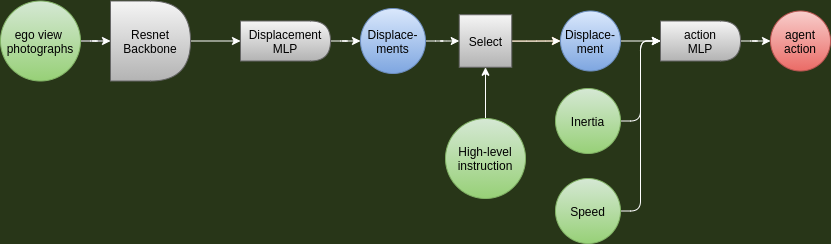

The diagram above was exported from draw.io. Its source (the exported page's mxGraphModel, read from the mxfile embedded in the PNG):
<mxGraphModel dx="1350" dy="735" grid="1" gridSize="10" guides="1" tooltips="1" connect="1" arrows="1" fold="1" page="1" pageScale="1" pageWidth="850" pageHeight="1100" background="#283618" math="0" shadow="0">
  <root>
    <mxCell id="0" />
    <mxCell id="1" parent="0" />
    <mxCell id="F39cz6bCP5y1zIVvLFKq-4" style="edgeStyle=orthogonalEdgeStyle;rounded=0;orthogonalLoop=1;jettySize=auto;html=1;entryX=0;entryY=0.5;entryDx=0;entryDy=0;labelBackgroundColor=#283618;fontColor=#FEFAE0;fillColor=#f9f7ed;strokeColor=#36393d;" edge="1" parent="1" source="F39cz6bCP5y1zIVvLFKq-1" target="F39cz6bCP5y1zIVvLFKq-2">
      <mxGeometry relative="1" as="geometry" />
    </mxCell>
    <mxCell id="F39cz6bCP5y1zIVvLFKq-27" style="edgeStyle=orthogonalEdgeStyle;curved=0;rounded=1;sketch=0;orthogonalLoop=1;jettySize=auto;html=1;entryX=0;entryY=0.5;entryDx=0;entryDy=0;strokeColor=#FFFFFF;fillColor=#BC6C25;fontColor=#FEFAE0;" edge="1" parent="1" source="F39cz6bCP5y1zIVvLFKq-1" target="F39cz6bCP5y1zIVvLFKq-2">
      <mxGeometry relative="1" as="geometry" />
    </mxCell>
    <mxCell id="F39cz6bCP5y1zIVvLFKq-1" value="ego view&amp;nbsp;&lt;br&gt;photographs" style="ellipse;whiteSpace=wrap;html=1;aspect=fixed;fillColor=#d5e8d4;strokeColor=#82b366;gradientColor=#97d077;" vertex="1" parent="1">
      <mxGeometry x="10" y="162.5" width="80" height="80" as="geometry" />
    </mxCell>
    <mxCell id="F39cz6bCP5y1zIVvLFKq-28" style="edgeStyle=orthogonalEdgeStyle;curved=0;rounded=1;sketch=0;orthogonalLoop=1;jettySize=auto;html=1;entryX=0;entryY=0.5;entryDx=0;entryDy=0;strokeColor=#FFFFFF;fillColor=#BC6C25;fontColor=#FEFAE0;" edge="1" parent="1" source="F39cz6bCP5y1zIVvLFKq-2" target="F39cz6bCP5y1zIVvLFKq-6">
      <mxGeometry relative="1" as="geometry" />
    </mxCell>
    <mxCell id="F39cz6bCP5y1zIVvLFKq-2" value="Resnet&lt;br&gt;Backbone" style="shape=delay;whiteSpace=wrap;html=1;fillColor=#f5f5f5;strokeColor=#666666;gradientColor=#b3b3b3;" vertex="1" parent="1">
      <mxGeometry x="120" y="162.5" width="80" height="80" as="geometry" />
    </mxCell>
    <mxCell id="F39cz6bCP5y1zIVvLFKq-30" style="edgeStyle=orthogonalEdgeStyle;curved=0;rounded=1;sketch=0;orthogonalLoop=1;jettySize=auto;html=1;entryX=0;entryY=0.5;entryDx=0;entryDy=0;strokeColor=#FFFFFF;fillColor=#BC6C25;fontColor=#FEFAE0;" edge="1" parent="1" source="F39cz6bCP5y1zIVvLFKq-6" target="F39cz6bCP5y1zIVvLFKq-8">
      <mxGeometry relative="1" as="geometry" />
    </mxCell>
    <mxCell id="F39cz6bCP5y1zIVvLFKq-6" value="Displacement&lt;br&gt;MLP" style="shape=delay;whiteSpace=wrap;html=1;fillColor=#f5f5f5;strokeColor=#666666;gradientColor=#b3b3b3;" vertex="1" parent="1">
      <mxGeometry x="250" y="182.5" width="90" height="40" as="geometry" />
    </mxCell>
    <mxCell id="F39cz6bCP5y1zIVvLFKq-31" style="edgeStyle=orthogonalEdgeStyle;curved=0;rounded=1;sketch=0;orthogonalLoop=1;jettySize=auto;html=1;entryX=0;entryY=0.5;entryDx=0;entryDy=0;strokeColor=#FFFFFF;fillColor=#BC6C25;fontColor=#FEFAE0;" edge="1" parent="1" source="F39cz6bCP5y1zIVvLFKq-8" target="F39cz6bCP5y1zIVvLFKq-12">
      <mxGeometry relative="1" as="geometry" />
    </mxCell>
    <mxCell id="F39cz6bCP5y1zIVvLFKq-8" value="Displace-ments" style="ellipse;whiteSpace=wrap;html=1;aspect=fixed;gradientColor=#7ea6e0;fillColor=#dae8fc;strokeColor=#6c8ebf;" vertex="1" parent="1">
      <mxGeometry x="370" y="170" width="65" height="65" as="geometry" />
    </mxCell>
    <mxCell id="F39cz6bCP5y1zIVvLFKq-33" style="edgeStyle=orthogonalEdgeStyle;curved=0;rounded=1;sketch=0;orthogonalLoop=1;jettySize=auto;html=1;entryX=0.5;entryY=1;entryDx=0;entryDy=0;strokeColor=#FFFFFF;fillColor=#BC6C25;fontColor=#FEFAE0;" edge="1" parent="1" source="F39cz6bCP5y1zIVvLFKq-11" target="F39cz6bCP5y1zIVvLFKq-12">
      <mxGeometry relative="1" as="geometry" />
    </mxCell>
    <mxCell id="F39cz6bCP5y1zIVvLFKq-11" value="High-level&lt;br&gt;instruction" style="ellipse;whiteSpace=wrap;html=1;aspect=fixed;fillColor=#d5e8d4;strokeColor=#82b366;gradientColor=#97d077;" vertex="1" parent="1">
      <mxGeometry x="455" y="280" width="80" height="80" as="geometry" />
    </mxCell>
    <mxCell id="F39cz6bCP5y1zIVvLFKq-16" style="edgeStyle=orthogonalEdgeStyle;rounded=0;orthogonalLoop=1;jettySize=auto;html=1;entryX=0;entryY=0.5;entryDx=0;entryDy=0;labelBackgroundColor=#283618;strokeColor=#DDA15E;fontColor=#FEFAE0;" edge="1" parent="1" source="F39cz6bCP5y1zIVvLFKq-12" target="F39cz6bCP5y1zIVvLFKq-15">
      <mxGeometry relative="1" as="geometry" />
    </mxCell>
    <mxCell id="F39cz6bCP5y1zIVvLFKq-34" value="" style="edgeStyle=orthogonalEdgeStyle;curved=0;rounded=1;sketch=0;orthogonalLoop=1;jettySize=auto;html=1;strokeColor=#FFFFFF;fillColor=#BC6C25;fontColor=#FEFAE0;" edge="1" parent="1" source="F39cz6bCP5y1zIVvLFKq-12" target="F39cz6bCP5y1zIVvLFKq-15">
      <mxGeometry relative="1" as="geometry" />
    </mxCell>
    <mxCell id="F39cz6bCP5y1zIVvLFKq-12" value="Select" style="whiteSpace=wrap;html=1;aspect=fixed;fillColor=#f5f5f5;strokeColor=#666666;gradientColor=#b3b3b3;" vertex="1" parent="1">
      <mxGeometry x="468.75" y="176.25" width="52.5" height="52.5" as="geometry" />
    </mxCell>
    <mxCell id="F39cz6bCP5y1zIVvLFKq-36" value="" style="edgeStyle=orthogonalEdgeStyle;curved=0;rounded=1;sketch=0;orthogonalLoop=1;jettySize=auto;html=1;strokeColor=#FFFFFF;fillColor=#BC6C25;fontColor=#FEFAE0;" edge="1" parent="1" source="F39cz6bCP5y1zIVvLFKq-15" target="F39cz6bCP5y1zIVvLFKq-19">
      <mxGeometry relative="1" as="geometry" />
    </mxCell>
    <mxCell id="F39cz6bCP5y1zIVvLFKq-15" value="Displace-&lt;br&gt;ment" style="ellipse;whiteSpace=wrap;html=1;aspect=fixed;gradientColor=#7ea6e0;fillColor=#dae8fc;strokeColor=#6c8ebf;" vertex="1" parent="1">
      <mxGeometry x="570" y="172.5" width="60" height="60" as="geometry" />
    </mxCell>
    <mxCell id="F39cz6bCP5y1zIVvLFKq-38" style="edgeStyle=orthogonalEdgeStyle;curved=0;rounded=1;sketch=0;orthogonalLoop=1;jettySize=auto;html=1;entryX=0;entryY=0.5;entryDx=0;entryDy=0;strokeColor=#FFFFFF;fillColor=#BC6C25;fontColor=#FEFAE0;" edge="1" parent="1" source="F39cz6bCP5y1zIVvLFKq-17" target="F39cz6bCP5y1zIVvLFKq-19">
      <mxGeometry relative="1" as="geometry" />
    </mxCell>
    <mxCell id="F39cz6bCP5y1zIVvLFKq-17" value="Speed" style="ellipse;whiteSpace=wrap;html=1;aspect=fixed;fillColor=#d5e8d4;strokeColor=#82b366;gradientColor=#97d077;" vertex="1" parent="1">
      <mxGeometry x="565" y="340" width="65" height="65" as="geometry" />
    </mxCell>
    <mxCell id="F39cz6bCP5y1zIVvLFKq-37" style="edgeStyle=orthogonalEdgeStyle;curved=0;rounded=1;sketch=0;orthogonalLoop=1;jettySize=auto;html=1;entryX=0;entryY=0.5;entryDx=0;entryDy=0;strokeColor=#FFFFFF;fillColor=#BC6C25;fontColor=#FEFAE0;" edge="1" parent="1" source="F39cz6bCP5y1zIVvLFKq-18" target="F39cz6bCP5y1zIVvLFKq-19">
      <mxGeometry relative="1" as="geometry" />
    </mxCell>
    <mxCell id="F39cz6bCP5y1zIVvLFKq-18" value="Inertia" style="ellipse;whiteSpace=wrap;html=1;aspect=fixed;fillColor=#d5e8d4;strokeColor=#82b366;gradientColor=#97d077;" vertex="1" parent="1">
      <mxGeometry x="565" y="250" width="65" height="65" as="geometry" />
    </mxCell>
    <mxCell id="F39cz6bCP5y1zIVvLFKq-35" style="edgeStyle=orthogonalEdgeStyle;curved=0;rounded=1;sketch=0;orthogonalLoop=1;jettySize=auto;html=1;entryX=0;entryY=0.5;entryDx=0;entryDy=0;strokeColor=#FFFFFF;fillColor=#BC6C25;fontColor=#FEFAE0;" edge="1" parent="1" source="F39cz6bCP5y1zIVvLFKq-19" target="F39cz6bCP5y1zIVvLFKq-24">
      <mxGeometry relative="1" as="geometry" />
    </mxCell>
    <mxCell id="F39cz6bCP5y1zIVvLFKq-19" value="action&lt;br&gt;MLP" style="shape=delay;whiteSpace=wrap;html=1;fillColor=#f5f5f5;strokeColor=#666666;gradientColor=#b3b3b3;" vertex="1" parent="1">
      <mxGeometry x="670" y="182.5" width="80" height="40" as="geometry" />
    </mxCell>
    <mxCell id="F39cz6bCP5y1zIVvLFKq-24" value="agent action" style="ellipse;whiteSpace=wrap;html=1;aspect=fixed;fillColor=#f8cecc;strokeColor=#b85450;gradientColor=#ea6b66;" vertex="1" parent="1">
      <mxGeometry x="780" y="172.5" width="60" height="60" as="geometry" />
    </mxCell>
  </root>
</mxGraphModel>